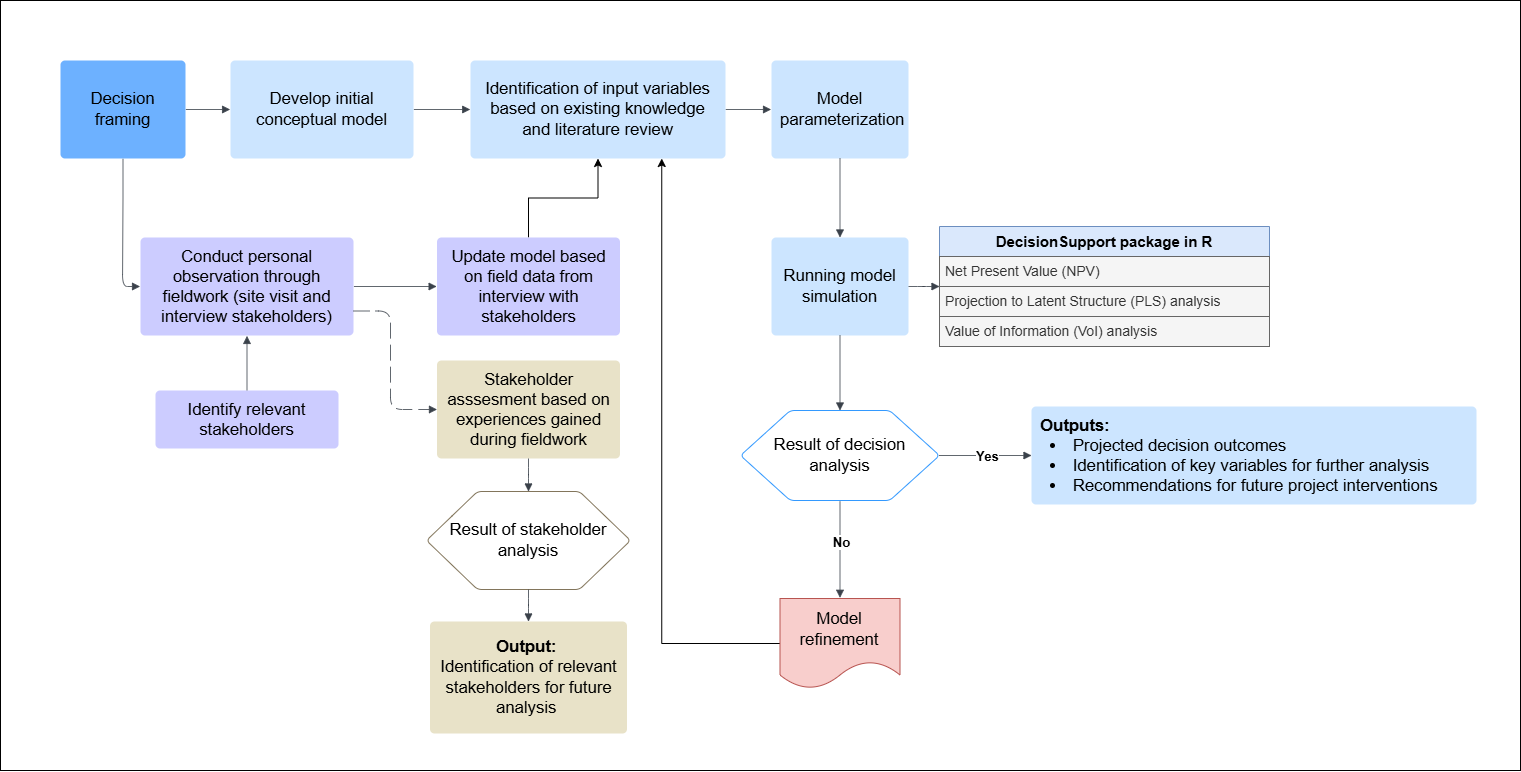

The diagram above was exported from draw.io. Its source (the exported page's mxGraphModel, read from the mxfile embedded in the PNG):
<mxGraphModel dx="2080" dy="1148" grid="1" gridSize="10" guides="1" tooltips="1" connect="1" arrows="1" fold="1" page="1" pageScale="1" pageWidth="1100" pageHeight="850" math="0" shadow="0">
  <root>
    <mxCell id="NvTOgifJOHOgkMA_plP1-0" />
    <mxCell id="NvTOgifJOHOgkMA_plP1-1" parent="NvTOgifJOHOgkMA_plP1-0" />
    <mxCell id="P0zEmMg1QsKTxCqwqB6F-0" value="" style="rounded=0;whiteSpace=wrap;html=1;" vertex="1" parent="NvTOgifJOHOgkMA_plP1-1">
      <mxGeometry x="30" y="50" width="1520" height="770" as="geometry" />
    </mxCell>
    <mxCell id="NvTOgifJOHOgkMA_plP1-3" value="Decision framing" style="html=1;overflow=block;blockSpacing=1;whiteSpace=wrap;fontSize=16.7;spacing=3.8;strokeColor=#unset;fillOpacity=100;rounded=1;absoluteArcSize=1;arcSize=9;fillColor=#6db1ff;strokeWidth=NaN;lucidId=39wL1MRaq2_O;" vertex="1" parent="NvTOgifJOHOgkMA_plP1-1">
      <mxGeometry x="90" y="110" width="125" height="98" as="geometry" />
    </mxCell>
    <mxCell id="NvTOgifJOHOgkMA_plP1-4" value="Result of decision analysis" style="html=1;overflow=block;blockSpacing=1;whiteSpace=wrap;shape=hexagon;perimeter=hexagonPerimeter2;fontSize=16.7;spacing=3.8;strokeColor=#3399FF;rounded=1;absoluteArcSize=1;arcSize=9;fillColor=default;strokeWidth=NaN;lucidId=39wLGG56x5rx;" vertex="1" parent="NvTOgifJOHOgkMA_plP1-1">
      <mxGeometry x="770" y="460" width="199" height="90" as="geometry" />
    </mxCell>
    <mxCell id="NvTOgifJOHOgkMA_plP1-6" value="" style="html=1;jettySize=18;whiteSpace=wrap;fontSize=13;strokeColor=#3a414a;strokeOpacity=100;strokeWidth=0.8;rounded=1;arcSize=12;edgeStyle=orthogonalEdgeStyle;startArrow=none;endArrow=block;endFill=1;exitX=1.003;exitY=0.5;exitPerimeter=0;entryX=-0.002;entryY=0.5;entryPerimeter=0;lucidId=39wLUXoq_lXd;" edge="1" parent="NvTOgifJOHOgkMA_plP1-1" source="NvTOgifJOHOgkMA_plP1-3" target="NvTOgifJOHOgkMA_plP1-11">
      <mxGeometry width="100" height="100" relative="1" as="geometry">
        <Array as="points" />
      </mxGeometry>
    </mxCell>
    <mxCell id="NvTOgifJOHOgkMA_plP1-7" value="" style="html=1;jettySize=18;whiteSpace=wrap;fontSize=13.3;fontStyle=1;strokeColor=#3a414a;strokeOpacity=100;strokeWidth=0.8;rounded=1;arcSize=12;edgeStyle=orthogonalEdgeStyle;startArrow=none;endArrow=block;endFill=1;exitX=0.997;exitY=0.5;exitPerimeter=0;lucidId=39wLRLaOBurm;" edge="1" parent="NvTOgifJOHOgkMA_plP1-1" source="NvTOgifJOHOgkMA_plP1-4" target="NvTOgifJOHOgkMA_plP1-40">
      <mxGeometry width="100" height="100" relative="1" as="geometry">
        <Array as="points" />
        <mxPoint x="1057.7800000000002" y="505" as="targetPoint" />
      </mxGeometry>
    </mxCell>
    <mxCell id="NvTOgifJOHOgkMA_plP1-8" value="Yes" style="text;html=1;resizable=0;labelBackgroundColor=default;align=center;verticalAlign=middle;fontStyle=1;fontSize=13.3;" vertex="1" parent="NvTOgifJOHOgkMA_plP1-7">
      <mxGeometry relative="1" as="geometry" />
    </mxCell>
    <mxCell id="NvTOgifJOHOgkMA_plP1-9" value="" style="html=1;jettySize=18;whiteSpace=wrap;fontSize=13.3;fontStyle=1;strokeColor=#3a414a;strokeOpacity=100;strokeWidth=0.8;rounded=1;arcSize=12;edgeStyle=orthogonalEdgeStyle;startArrow=none;endArrow=block;endFill=1;exitX=0.5;exitY=1.012;exitPerimeter=0;entryX=0.5;entryY=-0.008;entryPerimeter=0;lucidId=39wLuqetrPst;" edge="1" parent="NvTOgifJOHOgkMA_plP1-1" source="NvTOgifJOHOgkMA_plP1-4" target="NvTOgifJOHOgkMA_plP1-12">
      <mxGeometry width="100" height="100" relative="1" as="geometry">
        <Array as="points" />
      </mxGeometry>
    </mxCell>
    <mxCell id="NvTOgifJOHOgkMA_plP1-10" value="No" style="text;html=1;resizable=0;labelBackgroundColor=default;align=center;verticalAlign=middle;fontStyle=1;fontSize=13.3;" vertex="1" parent="NvTOgifJOHOgkMA_plP1-9">
      <mxGeometry x="-0.15564389259187872" relative="1" as="geometry" />
    </mxCell>
    <mxCell id="NvTOgifJOHOgkMA_plP1-11" value="Develop initial conceptual model" style="html=1;overflow=block;blockSpacing=1;whiteSpace=wrap;fontSize=16.7;spacing=9;strokeColor=#unset;rounded=1;absoluteArcSize=1;arcSize=9;fillColor=#CCE5FF;strokeWidth=NaN;lucidId=39wLnJ_wp2-h;" vertex="1" parent="NvTOgifJOHOgkMA_plP1-1">
      <mxGeometry x="260" y="110" width="183" height="98" as="geometry" />
    </mxCell>
    <mxCell id="HMXlC9HhmWu9X7dQXRGO-2" style="edgeStyle=orthogonalEdgeStyle;rounded=0;orthogonalLoop=1;jettySize=auto;html=1;exitX=0;exitY=0.5;exitDx=0;exitDy=0;entryX=0.75;entryY=1;entryDx=0;entryDy=0;" edge="1" parent="NvTOgifJOHOgkMA_plP1-1" source="NvTOgifJOHOgkMA_plP1-12" target="NvTOgifJOHOgkMA_plP1-14">
      <mxGeometry relative="1" as="geometry" />
    </mxCell>
    <mxCell id="NvTOgifJOHOgkMA_plP1-12" value="Model refinement" style="html=1;overflow=block;blockSpacing=1;whiteSpace=wrap;shape=document;boundedLbl=1;fontSize=16.7;spacing=3.8;strokeColor=#b85450;fillOpacity=100;rounded=1;absoluteArcSize=1;arcSize=9;fillColor=#f8cecc;strokeWidth=NaN;lucidId=39wLS~P~1.6K;" vertex="1" parent="NvTOgifJOHOgkMA_plP1-1">
      <mxGeometry x="809.5" y="648" width="120" height="90" as="geometry" />
    </mxCell>
    <mxCell id="NvTOgifJOHOgkMA_plP1-13" value="" style="html=1;jettySize=18;whiteSpace=wrap;fontSize=13;strokeColor=#3a414a;strokeOpacity=100;strokeWidth=0.8;rounded=1;arcSize=24;edgeStyle=orthogonalEdgeStyle;startArrow=none;endArrow=block;endFill=1;exitX=1.002;exitY=0.5;exitPerimeter=0;entryX=-0.001;entryY=0.5;entryPerimeter=0;lucidId=L2-O.33sEMpp;" edge="1" parent="NvTOgifJOHOgkMA_plP1-1" source="NvTOgifJOHOgkMA_plP1-11" target="NvTOgifJOHOgkMA_plP1-14">
      <mxGeometry width="100" height="100" relative="1" as="geometry">
        <Array as="points" />
      </mxGeometry>
    </mxCell>
    <mxCell id="NvTOgifJOHOgkMA_plP1-14" value="Identification of input variables based on existing knowledge and literature review" style="html=1;overflow=block;blockSpacing=1;whiteSpace=wrap;fontSize=16.7;spacing=9;strokeColor=#unset;rounded=1;absoluteArcSize=1;arcSize=9;fillColor=#CCE5FF;strokeWidth=NaN;lucidId=L2-O22fvfk4r;" vertex="1" parent="NvTOgifJOHOgkMA_plP1-1">
      <mxGeometry x="500" y="110" width="255" height="98" as="geometry" />
    </mxCell>
    <mxCell id="NvTOgifJOHOgkMA_plP1-15" value="" style="html=1;jettySize=18;whiteSpace=wrap;fontSize=13;strokeColor=#3a414a;strokeOpacity=100;strokeWidth=0.8;rounded=1;arcSize=24;edgeStyle=orthogonalEdgeStyle;startArrow=none;endArrow=block;endFill=1;exitX=1.001;exitY=0.5;exitPerimeter=0;entryX=-0.003;entryY=0.5;entryPerimeter=0;lucidId=s4-OSvjITwGG;" edge="1" parent="NvTOgifJOHOgkMA_plP1-1" source="NvTOgifJOHOgkMA_plP1-14" target="NvTOgifJOHOgkMA_plP1-16">
      <mxGeometry width="100" height="100" relative="1" as="geometry">
        <Array as="points" />
      </mxGeometry>
    </mxCell>
    <mxCell id="NvTOgifJOHOgkMA_plP1-16" value="Model parameterization" style="html=1;overflow=block;blockSpacing=1;whiteSpace=wrap;fontSize=16.7;spacing=9;strokeColor=#unset;rounded=1;absoluteArcSize=1;arcSize=9;fillColor=#CCE5FF;strokeWidth=NaN;lucidId=s4-OpudahBjm;" vertex="1" parent="NvTOgifJOHOgkMA_plP1-1">
      <mxGeometry x="801" y="110" width="137" height="98" as="geometry" />
    </mxCell>
    <mxCell id="NvTOgifJOHOgkMA_plP1-17" value="" style="html=1;jettySize=18;whiteSpace=wrap;fontSize=13;strokeColor=#3a414a;strokeOpacity=100;strokeWidth=0.8;rounded=1;arcSize=24;edgeStyle=orthogonalEdgeStyle;startArrow=none;endArrow=block;endFill=1;exitX=0.5;exitY=1;entryX=0.5;entryY=0;lucidId=k6-OEnfRwD.i;exitDx=0;exitDy=0;entryDx=0;entryDy=0;" edge="1" parent="NvTOgifJOHOgkMA_plP1-1" source="NvTOgifJOHOgkMA_plP1-16" target="NvTOgifJOHOgkMA_plP1-18">
      <mxGeometry width="100" height="100" relative="1" as="geometry">
        <Array as="points" />
      </mxGeometry>
    </mxCell>
    <mxCell id="NvTOgifJOHOgkMA_plP1-18" value="Running model simulation" style="html=1;overflow=block;blockSpacing=1;whiteSpace=wrap;fontSize=16.7;spacing=9;strokeColor=#unset;rounded=1;absoluteArcSize=1;arcSize=9;fillColor=#CCE5FF;strokeWidth=NaN;lucidId=k6-OYXWep5tr;" vertex="1" parent="NvTOgifJOHOgkMA_plP1-1">
      <mxGeometry x="801" y="287" width="137" height="98" as="geometry" />
    </mxCell>
    <mxCell id="NvTOgifJOHOgkMA_plP1-19" value="" style="html=1;jettySize=18;whiteSpace=wrap;fontSize=13;strokeColor=#3a414a;strokeOpacity=100;strokeWidth=0.8;rounded=1;arcSize=24;edgeStyle=orthogonalEdgeStyle;startArrow=none;endArrow=block;endFill=1;exitX=1;exitY=0.5;lucidId=vd_OgAqMpuRC;exitDx=0;exitDy=0;" edge="1" parent="NvTOgifJOHOgkMA_plP1-1" source="NvTOgifJOHOgkMA_plP1-18" target="NvTOgifJOHOgkMA_plP1-35">
      <mxGeometry width="100" height="100" relative="1" as="geometry">
        <Array as="points" />
        <mxPoint x="1241" y="272" as="targetPoint" />
      </mxGeometry>
    </mxCell>
    <mxCell id="NvTOgifJOHOgkMA_plP1-22" value="" style="html=1;jettySize=18;whiteSpace=wrap;fontSize=13;strokeColor=#3a414a;strokeOpacity=100;strokeWidth=0.8;rounded=1;arcSize=24;edgeStyle=orthogonalEdgeStyle;startArrow=none;endArrow=block;endFill=1;exitX=0.5;exitY=1;entryX=0.5;entryY=0;lucidId=Ql_OgIAbgugj;exitDx=0;exitDy=0;entryDx=0;entryDy=0;" edge="1" parent="NvTOgifJOHOgkMA_plP1-1" source="NvTOgifJOHOgkMA_plP1-18" target="NvTOgifJOHOgkMA_plP1-4">
      <mxGeometry width="100" height="100" relative="1" as="geometry">
        <Array as="points" />
      </mxGeometry>
    </mxCell>
    <mxCell id="NvTOgifJOHOgkMA_plP1-23" value="Identify relevant stakeholders" style="html=1;overflow=block;blockSpacing=1;whiteSpace=wrap;fontSize=16.7;spacing=9;strokeColor=#unset;fillOpacity=100;rounded=1;absoluteArcSize=1;arcSize=9;fillColor=#CCCCFF;strokeWidth=NaN;lucidId=Tm_OpOm6bg6C;" vertex="1" parent="NvTOgifJOHOgkMA_plP1-1">
      <mxGeometry x="185" y="440" width="183" height="58" as="geometry" />
    </mxCell>
    <mxCell id="NvTOgifJOHOgkMA_plP1-24" value="" style="html=1;jettySize=18;whiteSpace=wrap;fontSize=13;strokeColor=#3a414a;strokeOpacity=100;strokeWidth=0.8;rounded=1;arcSize=24;edgeStyle=orthogonalEdgeStyle;startArrow=none;endArrow=block;endFill=1;exitX=0.5;exitY=-0.004;exitPerimeter=0;entryX=0.5;entryY=1.004;entryPerimeter=0;lucidId=po_OWROSYkrE;" edge="1" parent="NvTOgifJOHOgkMA_plP1-1" source="NvTOgifJOHOgkMA_plP1-23" target="NvTOgifJOHOgkMA_plP1-25">
      <mxGeometry width="100" height="100" relative="1" as="geometry">
        <Array as="points" />
      </mxGeometry>
    </mxCell>
    <mxCell id="NvTOgifJOHOgkMA_plP1-25" value="Conduct personal observation through fieldwork (site visit and interview stakeholders)" style="html=1;overflow=block;blockSpacing=1;whiteSpace=wrap;fontSize=16.7;spacing=9;strokeColor=#unset;fillOpacity=100;rounded=1;absoluteArcSize=1;arcSize=9;fillColor=#CCCCFF;strokeWidth=NaN;lucidId=po_OQ-jnftN_;" vertex="1" parent="NvTOgifJOHOgkMA_plP1-1">
      <mxGeometry x="170" y="287" width="213" height="98" as="geometry" />
    </mxCell>
    <mxCell id="NvTOgifJOHOgkMA_plP1-26" value="" style="html=1;jettySize=18;whiteSpace=wrap;fontSize=13;strokeColor=#3a414a;strokeOpacity=100;strokeWidth=0.8;rounded=1;arcSize=24;edgeStyle=orthogonalEdgeStyle;startArrow=none;endArrow=block;endFill=1;exitX=1.002;exitY=0.5;exitPerimeter=0;entryX=-0.002;entryY=0.5;entryPerimeter=0;lucidId=xo_O0V-1Yskc;" edge="1" parent="NvTOgifJOHOgkMA_plP1-1" source="NvTOgifJOHOgkMA_plP1-25" target="NvTOgifJOHOgkMA_plP1-27">
      <mxGeometry width="100" height="100" relative="1" as="geometry">
        <Array as="points" />
      </mxGeometry>
    </mxCell>
    <mxCell id="HMXlC9HhmWu9X7dQXRGO-3" style="edgeStyle=orthogonalEdgeStyle;rounded=0;orthogonalLoop=1;jettySize=auto;html=1;exitX=0.5;exitY=0;exitDx=0;exitDy=0;entryX=0.5;entryY=1;entryDx=0;entryDy=0;" edge="1" parent="NvTOgifJOHOgkMA_plP1-1" source="NvTOgifJOHOgkMA_plP1-27" target="NvTOgifJOHOgkMA_plP1-14">
      <mxGeometry relative="1" as="geometry" />
    </mxCell>
    <mxCell id="NvTOgifJOHOgkMA_plP1-27" value="Update model based on field data from interview with stakeholders" style="html=1;overflow=block;blockSpacing=1;whiteSpace=wrap;fontSize=16.7;spacing=9;strokeColor=#unset;fillOpacity=100;rounded=1;absoluteArcSize=1;arcSize=9;fillColor=#CCCCFF;strokeWidth=NaN;lucidId=xo_OqR6Vox5a;" vertex="1" parent="NvTOgifJOHOgkMA_plP1-1">
      <mxGeometry x="466.5" y="287" width="183" height="98" as="geometry" />
    </mxCell>
    <mxCell id="NvTOgifJOHOgkMA_plP1-29" value="Stakeholder asssesment based on experiences gained during fieldwork" style="html=1;overflow=block;blockSpacing=1;whiteSpace=wrap;fontSize=16.7;spacing=9;strokeColor=#unset;fillOpacity=100;rounded=1;absoluteArcSize=1;arcSize=9;fillColor=#e8e2c8;strokeWidth=NaN;lucidId=zp_Ol_SiSG~Z;" vertex="1" parent="NvTOgifJOHOgkMA_plP1-1">
      <mxGeometry x="466.5" y="410" width="183" height="98" as="geometry" />
    </mxCell>
    <mxCell id="NvTOgifJOHOgkMA_plP1-30" value="" style="html=1;jettySize=18;whiteSpace=wrap;fontSize=13;strokeColor=#3a414a;strokeOpacity=100;strokeWidth=0.8;rounded=1;arcSize=24;edgeStyle=orthogonalEdgeStyle;startArrow=none;endArrow=block;endFill=1;lucidId=Qr_ODwK3hwqh;" edge="1" parent="NvTOgifJOHOgkMA_plP1-1" source="NvTOgifJOHOgkMA_plP1-29" target="NvTOgifJOHOgkMA_plP1-31">
      <mxGeometry width="100" height="100" relative="1" as="geometry">
        <Array as="points" />
      </mxGeometry>
    </mxCell>
    <mxCell id="NvTOgifJOHOgkMA_plP1-31" value="Result of stakeholder analysis" style="html=1;overflow=block;blockSpacing=1;whiteSpace=wrap;shape=hexagon;perimeter=hexagonPerimeter2;fontSize=16.7;spacing=9;strokeColor=#82755b;strokeOpacity=100;fillOpacity=100;rounded=1;absoluteArcSize=1;arcSize=9;fillColor=#ffffff;strokeWidth=NaN;lucidId=Qr_OITCYQ8XG;" vertex="1" parent="NvTOgifJOHOgkMA_plP1-1">
      <mxGeometry x="456" y="541" width="204" height="98" as="geometry" />
    </mxCell>
    <mxCell id="NvTOgifJOHOgkMA_plP1-32" value="" style="html=1;jettySize=18;whiteSpace=wrap;fontSize=13;strokeColor=#3a414a;strokeOpacity=100;strokeWidth=0.8;rounded=1;arcSize=24;edgeStyle=orthogonalEdgeStyle;startArrow=none;endArrow=block;endFill=1;lucidId=st_OA1q13Hwz;" edge="1" parent="NvTOgifJOHOgkMA_plP1-1" source="NvTOgifJOHOgkMA_plP1-31" target="HMXlC9HhmWu9X7dQXRGO-0">
      <mxGeometry width="100" height="100" relative="1" as="geometry">
        <Array as="points" />
        <mxPoint x="903.685" y="557.0000000000002" as="targetPoint" />
      </mxGeometry>
    </mxCell>
    <mxCell id="NvTOgifJOHOgkMA_plP1-34" value="" style="html=1;jettySize=18;whiteSpace=wrap;fontSize=13;strokeColor=#3a414a;strokeOpacity=100;strokeWidth=0.8;rounded=1;arcSize=24;edgeStyle=orthogonalEdgeStyle;startArrow=none;endArrow=block;endFill=1;exitX=0.5;exitY=1.004;exitPerimeter=0;entryX=-0.002;entryY=0.5;entryPerimeter=0;lucidId=Jv_OiFGmGPOE;" edge="1" parent="NvTOgifJOHOgkMA_plP1-1" source="NvTOgifJOHOgkMA_plP1-3" target="NvTOgifJOHOgkMA_plP1-25">
      <mxGeometry width="100" height="100" relative="1" as="geometry">
        <Array as="points" />
      </mxGeometry>
    </mxCell>
    <mxCell id="NvTOgifJOHOgkMA_plP1-35" value="&lt;b style=&quot;font-size: 15px;&quot;&gt;DecisionSupport package in R&lt;/b&gt;" style="swimlane;fontStyle=0;childLayout=stackLayout;horizontal=1;startSize=30;horizontalStack=0;resizeParent=1;resizeParentMax=0;resizeLast=0;collapsible=1;marginBottom=0;whiteSpace=wrap;html=1;fillColor=#dae8fc;strokeColor=#6c8ebf;fontSize=15;" vertex="1" parent="NvTOgifJOHOgkMA_plP1-1">
      <mxGeometry x="969" y="276" width="330" height="120" as="geometry">
        <mxRectangle x="969" y="276" width="260" height="30" as="alternateBounds" />
      </mxGeometry>
    </mxCell>
    <mxCell id="NvTOgifJOHOgkMA_plP1-36" value="Net Present Value (NPV)" style="text;strokeColor=#666666;fillColor=#f5f5f5;align=left;verticalAlign=middle;spacingLeft=4;spacingRight=4;overflow=hidden;points=[[0,0.5],[1,0.5]];portConstraint=eastwest;rotatable=0;whiteSpace=wrap;html=1;fontSize=14;fontColor=#333333;" vertex="1" parent="NvTOgifJOHOgkMA_plP1-35">
      <mxGeometry y="30" width="330" height="30" as="geometry" />
    </mxCell>
    <mxCell id="NvTOgifJOHOgkMA_plP1-37" value="Projection to Latent Structure (PLS) analysis" style="text;strokeColor=#666666;fillColor=#f5f5f5;align=left;verticalAlign=middle;spacingLeft=4;spacingRight=4;overflow=hidden;points=[[0,0.5],[1,0.5]];portConstraint=eastwest;rotatable=0;whiteSpace=wrap;html=1;fontSize=14;fontColor=#333333;" vertex="1" parent="NvTOgifJOHOgkMA_plP1-35">
      <mxGeometry y="60" width="330" height="30" as="geometry" />
    </mxCell>
    <mxCell id="NvTOgifJOHOgkMA_plP1-38" value="Value of Information (VoI) analysis" style="text;strokeColor=#666666;fillColor=#f5f5f5;align=left;verticalAlign=middle;spacingLeft=4;spacingRight=4;overflow=hidden;points=[[0,0.5],[1,0.5]];portConstraint=eastwest;rotatable=0;whiteSpace=wrap;html=1;fontSize=14;fontColor=#333333;" vertex="1" parent="NvTOgifJOHOgkMA_plP1-35">
      <mxGeometry y="90" width="330" height="30" as="geometry" />
    </mxCell>
    <mxCell id="NvTOgifJOHOgkMA_plP1-39" value="" style="html=1;jettySize=18;whiteSpace=wrap;fontSize=13;strokeColor=#3a414a;strokeOpacity=100;dashed=1;fixDash=1;dashPattern=16 6;strokeWidth=0.8;rounded=1;arcSize=24;edgeStyle=orthogonalEdgeStyle;startArrow=none;endArrow=block;endFill=1;exitX=1;exitY=0.75;lucidId=zp_OlDjgeisk;exitDx=0;exitDy=0;" edge="1" parent="NvTOgifJOHOgkMA_plP1-1" target="NvTOgifJOHOgkMA_plP1-29" source="NvTOgifJOHOgkMA_plP1-25">
      <mxGeometry width="100" height="100" relative="1" as="geometry">
        <Array as="points">
          <mxPoint x="420" y="360" />
        </Array>
        <mxPoint x="473" y="341" as="sourcePoint" />
        <mxPoint x="420" y="570" as="targetPoint" />
      </mxGeometry>
    </mxCell>
    <mxCell id="NvTOgifJOHOgkMA_plP1-40" value="&lt;div style=&quot;text-align: left;&quot;&gt;&lt;span style=&quot;font-size: 16.7px;&quot;&gt;&lt;b&gt;Outputs:&lt;/b&gt;&lt;/span&gt;&lt;/div&gt;&lt;ul style=&quot;font-size: 13px; margin: 0px; padding-left: 10px; list-style-position: inside;&quot;&gt;&lt;li style=&quot;text-align: left; font-size: 16.7px;&quot;&gt;&lt;span style=&quot;margin-left: 0px; margin-top: -2px;&quot;&gt;Projected decision outcomes&lt;/span&gt;&lt;/li&gt;&lt;li style=&quot;text-align: left; font-size: 16.7px;&quot;&gt;&lt;span style=&quot;margin-left: 0px; margin-top: -2px;&quot;&gt;Identification of key variables for further analysis&lt;/span&gt;&lt;/li&gt;&lt;li style=&quot;text-align: left; font-size: 16.7px;&quot;&gt;&lt;span style=&quot;margin-left: 0px; margin-top: -2px;&quot;&gt;Recommendations for future project interventions&lt;/span&gt;&lt;/li&gt;&lt;/ul&gt;" style="html=1;overflow=block;blockSpacing=1;whiteSpace=wrap;fontSize=16.7;spacing=9;strokeColor=#unset;rounded=1;absoluteArcSize=1;arcSize=9;fillColor=#CCE5FF;strokeWidth=NaN;lucidId=k6-OYXWep5tr;" vertex="1" parent="NvTOgifJOHOgkMA_plP1-1">
      <mxGeometry x="1061" y="456" width="445" height="98" as="geometry" />
    </mxCell>
    <mxCell id="HMXlC9HhmWu9X7dQXRGO-0" value="&lt;div style=&quot;&quot;&gt;&lt;b style=&quot;background-color: initial;&quot;&gt;Output:&lt;/b&gt;&lt;span style=&quot;background-color: initial;&quot;&gt;&amp;nbsp;&lt;/span&gt;&lt;/div&gt;&lt;div style=&quot;&quot;&gt;&lt;span style=&quot;&quot;&gt;Identification of relevant stakeholders for future analysis&amp;nbsp;&lt;/span&gt;&lt;/div&gt;" style="html=1;overflow=block;blockSpacing=1;whiteSpace=wrap;fontSize=16.7;spacing=9;strokeColor=#unset;fillOpacity=100;rounded=1;absoluteArcSize=1;arcSize=9;fillColor=#e8e2c8;strokeWidth=NaN;lucidId=zp_Ol_SiSG~Z;align=center;" vertex="1" parent="NvTOgifJOHOgkMA_plP1-1">
      <mxGeometry x="459.5" y="671" width="197" height="112" as="geometry" />
    </mxCell>
  </root>
</mxGraphModel>